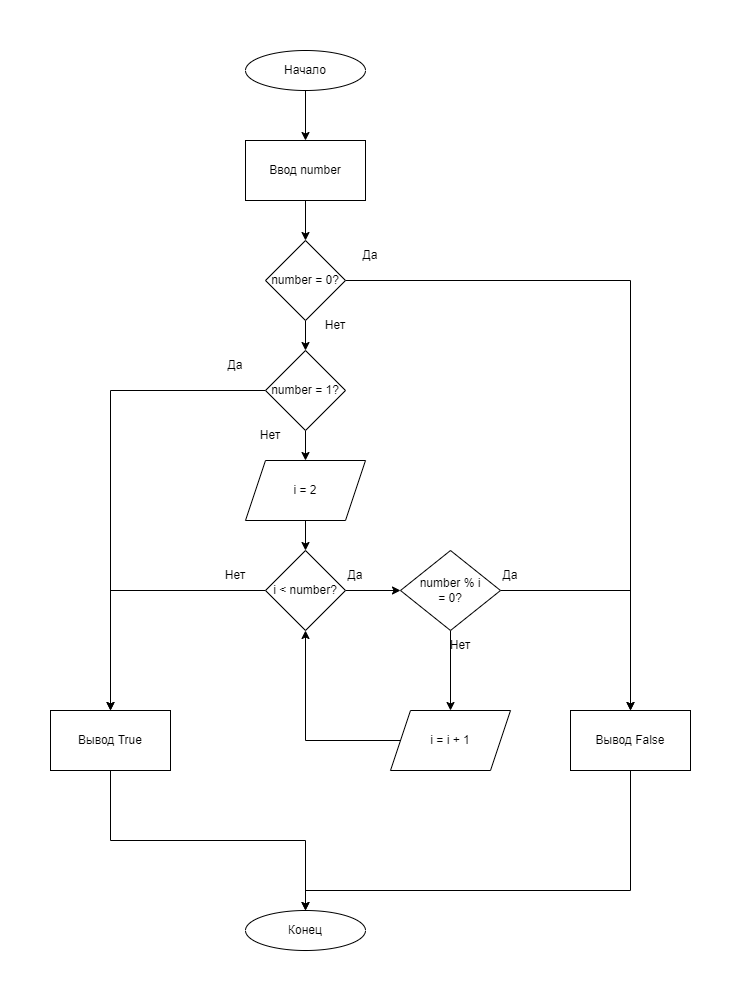

The diagram above was exported from draw.io. Its source (the exported page's mxGraphModel, read from the mxfile embedded in the PNG):
<mxGraphModel dx="1422" dy="737" grid="1" gridSize="10" guides="1" tooltips="1" connect="1" arrows="1" fold="1" page="1" pageScale="1" pageWidth="850" pageHeight="1100" math="0" shadow="0">
  <root>
    <mxCell id="0" />
    <mxCell id="1" parent="0" />
    <mxCell id="6NaN_5hnl1AkHDMCMpi--4" value="" style="edgeStyle=orthogonalEdgeStyle;rounded=0;orthogonalLoop=1;jettySize=auto;html=1;" parent="1" source="6NaN_5hnl1AkHDMCMpi--1" target="6NaN_5hnl1AkHDMCMpi--3" edge="1">
      <mxGeometry relative="1" as="geometry" />
    </mxCell>
    <mxCell id="6NaN_5hnl1AkHDMCMpi--1" value="Начало" style="ellipse;whiteSpace=wrap;html=1;" parent="1" vertex="1">
      <mxGeometry x="365" y="60" width="120" height="40" as="geometry" />
    </mxCell>
    <mxCell id="6NaN_5hnl1AkHDMCMpi--2" value="Конец" style="ellipse;whiteSpace=wrap;html=1;" parent="1" vertex="1">
      <mxGeometry x="365" y="920" width="120" height="40" as="geometry" />
    </mxCell>
    <mxCell id="6NaN_5hnl1AkHDMCMpi--14" value="" style="edgeStyle=orthogonalEdgeStyle;rounded=0;orthogonalLoop=1;jettySize=auto;html=1;" parent="1" source="6NaN_5hnl1AkHDMCMpi--3" target="6NaN_5hnl1AkHDMCMpi--6" edge="1">
      <mxGeometry relative="1" as="geometry" />
    </mxCell>
    <mxCell id="6NaN_5hnl1AkHDMCMpi--3" value="Ввод number" style="rounded=0;whiteSpace=wrap;html=1;" parent="1" vertex="1">
      <mxGeometry x="365" y="150" width="120" height="60" as="geometry" />
    </mxCell>
    <mxCell id="6NaN_5hnl1AkHDMCMpi--11" style="edgeStyle=orthogonalEdgeStyle;rounded=0;orthogonalLoop=1;jettySize=auto;html=1;entryX=0.5;entryY=0;entryDx=0;entryDy=0;" parent="1" source="6NaN_5hnl1AkHDMCMpi--6" target="6NaN_5hnl1AkHDMCMpi--8" edge="1">
      <mxGeometry relative="1" as="geometry" />
    </mxCell>
    <mxCell id="6NaN_5hnl1AkHDMCMpi--20" value="" style="edgeStyle=orthogonalEdgeStyle;rounded=0;orthogonalLoop=1;jettySize=auto;html=1;" parent="1" source="6NaN_5hnl1AkHDMCMpi--6" target="6NaN_5hnl1AkHDMCMpi--18" edge="1">
      <mxGeometry relative="1" as="geometry" />
    </mxCell>
    <mxCell id="6NaN_5hnl1AkHDMCMpi--6" value="number = 0?" style="rhombus;whiteSpace=wrap;html=1;" parent="1" vertex="1">
      <mxGeometry x="385" y="250" width="80" height="80" as="geometry" />
    </mxCell>
    <mxCell id="6NaN_5hnl1AkHDMCMpi--22" style="edgeStyle=orthogonalEdgeStyle;rounded=0;orthogonalLoop=1;jettySize=auto;html=1;" parent="1" source="6NaN_5hnl1AkHDMCMpi--7" target="6NaN_5hnl1AkHDMCMpi--2" edge="1">
      <mxGeometry relative="1" as="geometry">
        <Array as="points">
          <mxPoint x="230" y="850" />
          <mxPoint x="425" y="850" />
        </Array>
      </mxGeometry>
    </mxCell>
    <mxCell id="6NaN_5hnl1AkHDMCMpi--7" value="Вывод True" style="rounded=0;whiteSpace=wrap;html=1;" parent="1" vertex="1">
      <mxGeometry x="170" y="720" width="120" height="60" as="geometry" />
    </mxCell>
    <mxCell id="6NaN_5hnl1AkHDMCMpi--12" style="edgeStyle=orthogonalEdgeStyle;rounded=0;orthogonalLoop=1;jettySize=auto;html=1;exitX=0.5;exitY=1;exitDx=0;exitDy=0;" parent="1" source="6NaN_5hnl1AkHDMCMpi--8" target="6NaN_5hnl1AkHDMCMpi--2" edge="1">
      <mxGeometry relative="1" as="geometry">
        <Array as="points">
          <mxPoint x="750" y="900" />
          <mxPoint x="425" y="900" />
        </Array>
      </mxGeometry>
    </mxCell>
    <mxCell id="6NaN_5hnl1AkHDMCMpi--8" value="Вывод False" style="rounded=0;whiteSpace=wrap;html=1;" parent="1" vertex="1">
      <mxGeometry x="690" y="720" width="120" height="60" as="geometry" />
    </mxCell>
    <mxCell id="6NaN_5hnl1AkHDMCMpi--13" value="Да" style="text;html=1;strokeColor=none;fillColor=none;align=center;verticalAlign=middle;whiteSpace=wrap;rounded=0;" parent="1" vertex="1">
      <mxGeometry x="460" y="250" width="60" height="30" as="geometry" />
    </mxCell>
    <mxCell id="6NaN_5hnl1AkHDMCMpi--21" style="edgeStyle=orthogonalEdgeStyle;rounded=0;orthogonalLoop=1;jettySize=auto;html=1;" parent="1" source="6NaN_5hnl1AkHDMCMpi--18" target="6NaN_5hnl1AkHDMCMpi--7" edge="1">
      <mxGeometry relative="1" as="geometry" />
    </mxCell>
    <mxCell id="6NaN_5hnl1AkHDMCMpi--26" value="" style="edgeStyle=orthogonalEdgeStyle;rounded=0;orthogonalLoop=1;jettySize=auto;html=1;" parent="1" source="6NaN_5hnl1AkHDMCMpi--18" target="6NaN_5hnl1AkHDMCMpi--24" edge="1">
      <mxGeometry relative="1" as="geometry" />
    </mxCell>
    <mxCell id="6NaN_5hnl1AkHDMCMpi--18" value="number = 1?" style="rhombus;whiteSpace=wrap;html=1;" parent="1" vertex="1">
      <mxGeometry x="385" y="360" width="80" height="80" as="geometry" />
    </mxCell>
    <mxCell id="6NaN_5hnl1AkHDMCMpi--23" value="Да" style="text;html=1;strokeColor=none;fillColor=none;align=center;verticalAlign=middle;whiteSpace=wrap;rounded=0;" parent="1" vertex="1">
      <mxGeometry x="325" y="360" width="60" height="30" as="geometry" />
    </mxCell>
    <mxCell id="6NaN_5hnl1AkHDMCMpi--29" value="" style="edgeStyle=orthogonalEdgeStyle;rounded=0;orthogonalLoop=1;jettySize=auto;html=1;" parent="1" source="6NaN_5hnl1AkHDMCMpi--24" target="6NaN_5hnl1AkHDMCMpi--28" edge="1">
      <mxGeometry relative="1" as="geometry" />
    </mxCell>
    <mxCell id="6NaN_5hnl1AkHDMCMpi--24" value="i = 2" style="shape=parallelogram;perimeter=parallelogramPerimeter;whiteSpace=wrap;html=1;fixedSize=1;" parent="1" vertex="1">
      <mxGeometry x="365" y="470" width="120" height="60" as="geometry" />
    </mxCell>
    <mxCell id="6NaN_5hnl1AkHDMCMpi--34" style="edgeStyle=orthogonalEdgeStyle;rounded=0;orthogonalLoop=1;jettySize=auto;html=1;entryX=0.5;entryY=1;entryDx=0;entryDy=0;" parent="1" source="6NaN_5hnl1AkHDMCMpi--25" target="6NaN_5hnl1AkHDMCMpi--28" edge="1">
      <mxGeometry relative="1" as="geometry" />
    </mxCell>
    <mxCell id="6NaN_5hnl1AkHDMCMpi--25" value="i = i + 1" style="shape=parallelogram;perimeter=parallelogramPerimeter;whiteSpace=wrap;html=1;fixedSize=1;" parent="1" vertex="1">
      <mxGeometry x="510" y="720" width="120" height="60" as="geometry" />
    </mxCell>
    <mxCell id="6NaN_5hnl1AkHDMCMpi--30" style="edgeStyle=orthogonalEdgeStyle;rounded=0;orthogonalLoop=1;jettySize=auto;html=1;entryX=0.5;entryY=0;entryDx=0;entryDy=0;" parent="1" source="6NaN_5hnl1AkHDMCMpi--28" target="6NaN_5hnl1AkHDMCMpi--7" edge="1">
      <mxGeometry relative="1" as="geometry" />
    </mxCell>
    <mxCell id="6NaN_5hnl1AkHDMCMpi--36" value="" style="edgeStyle=orthogonalEdgeStyle;rounded=0;orthogonalLoop=1;jettySize=auto;html=1;" parent="1" source="6NaN_5hnl1AkHDMCMpi--28" target="6NaN_5hnl1AkHDMCMpi--35" edge="1">
      <mxGeometry relative="1" as="geometry" />
    </mxCell>
    <mxCell id="6NaN_5hnl1AkHDMCMpi--28" value="i &amp;lt; number?" style="rhombus;whiteSpace=wrap;html=1;" parent="1" vertex="1">
      <mxGeometry x="385" y="560" width="80" height="80" as="geometry" />
    </mxCell>
    <mxCell id="6NaN_5hnl1AkHDMCMpi--31" value="Нет" style="text;html=1;strokeColor=none;fillColor=none;align=center;verticalAlign=middle;whiteSpace=wrap;rounded=0;" parent="1" vertex="1">
      <mxGeometry x="425" y="320" width="60" height="30" as="geometry" />
    </mxCell>
    <mxCell id="6NaN_5hnl1AkHDMCMpi--32" value="Нет" style="text;html=1;strokeColor=none;fillColor=none;align=center;verticalAlign=middle;whiteSpace=wrap;rounded=0;" parent="1" vertex="1">
      <mxGeometry x="360" y="430" width="60" height="30" as="geometry" />
    </mxCell>
    <mxCell id="6NaN_5hnl1AkHDMCMpi--33" value="Нет" style="text;html=1;strokeColor=none;fillColor=none;align=center;verticalAlign=middle;whiteSpace=wrap;rounded=0;" parent="1" vertex="1">
      <mxGeometry x="325" y="570" width="60" height="30" as="geometry" />
    </mxCell>
    <mxCell id="6NaN_5hnl1AkHDMCMpi--38" value="" style="edgeStyle=orthogonalEdgeStyle;rounded=0;orthogonalLoop=1;jettySize=auto;html=1;" parent="1" source="6NaN_5hnl1AkHDMCMpi--35" target="6NaN_5hnl1AkHDMCMpi--25" edge="1">
      <mxGeometry relative="1" as="geometry" />
    </mxCell>
    <mxCell id="6NaN_5hnl1AkHDMCMpi--39" style="edgeStyle=orthogonalEdgeStyle;rounded=0;orthogonalLoop=1;jettySize=auto;html=1;entryX=0.5;entryY=0;entryDx=0;entryDy=0;" parent="1" source="6NaN_5hnl1AkHDMCMpi--35" target="6NaN_5hnl1AkHDMCMpi--8" edge="1">
      <mxGeometry relative="1" as="geometry" />
    </mxCell>
    <mxCell id="6NaN_5hnl1AkHDMCMpi--35" value="number % i&lt;br&gt;= 0?" style="rhombus;whiteSpace=wrap;html=1;" parent="1" vertex="1">
      <mxGeometry x="520" y="560" width="100" height="80" as="geometry" />
    </mxCell>
    <mxCell id="6NaN_5hnl1AkHDMCMpi--37" value="Да" style="text;html=1;strokeColor=none;fillColor=none;align=center;verticalAlign=middle;whiteSpace=wrap;rounded=0;" parent="1" vertex="1">
      <mxGeometry x="445" y="570" width="60" height="30" as="geometry" />
    </mxCell>
    <mxCell id="6NaN_5hnl1AkHDMCMpi--40" value="Да" style="text;html=1;strokeColor=none;fillColor=none;align=center;verticalAlign=middle;whiteSpace=wrap;rounded=0;" parent="1" vertex="1">
      <mxGeometry x="600" y="570" width="60" height="30" as="geometry" />
    </mxCell>
    <mxCell id="6NaN_5hnl1AkHDMCMpi--41" value="Нет" style="text;html=1;strokeColor=none;fillColor=none;align=center;verticalAlign=middle;whiteSpace=wrap;rounded=0;" parent="1" vertex="1">
      <mxGeometry x="550" y="640" width="60" height="30" as="geometry" />
    </mxCell>
  </root>
</mxGraphModel>